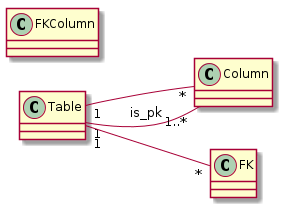

The diagram above was rendered by PlantUML. Its source (embedded in the PNG):
@startuml
skinparam backgroundColor white
left to right direction

class Table
class Column
class FK
class FKColumn

Table "1"--"*" Column
Table "1"--"1..*" Column: is_pk
Table "1"--"*" FK

@enduml